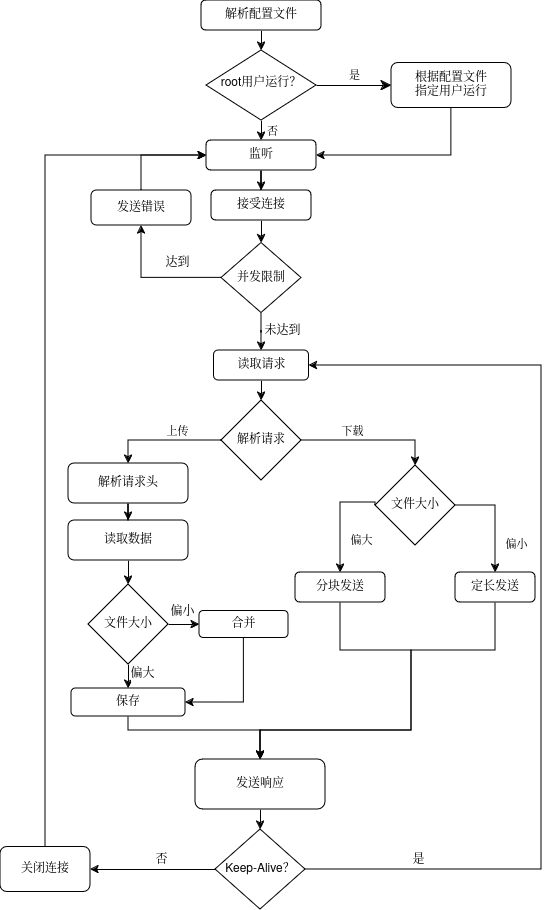

The diagram above was exported from draw.io. Its source (the exported page's mxGraphModel, read from the mxfile embedded in the PNG):
<mxGraphModel dx="981" dy="531" grid="1" gridSize="10" guides="1" tooltips="1" connect="1" arrows="1" fold="1" page="1" pageScale="1" pageWidth="827" pageHeight="1169" background="#ffffff" math="0" shadow="0">
  <root>
    <mxCell id="WIyWlLk6GJQsqaUBKTNV-0" />
    <mxCell id="WIyWlLk6GJQsqaUBKTNV-1" parent="WIyWlLk6GJQsqaUBKTNV-0" />
    <mxCell id="WIyWlLk6GJQsqaUBKTNV-5" value="是" style="edgeStyle=orthogonalEdgeStyle;rounded=0;html=1;jettySize=auto;orthogonalLoop=1;fontSize=11;endArrow=classic;endFill=1;endSize=8;strokeWidth=1;shadow=0;labelBackgroundColor=none;" parent="WIyWlLk6GJQsqaUBKTNV-1" source="WIyWlLk6GJQsqaUBKTNV-6" target="WIyWlLk6GJQsqaUBKTNV-7" edge="1">
      <mxGeometry y="10" relative="1" as="geometry">
        <mxPoint as="offset" />
      </mxGeometry>
    </mxCell>
    <mxCell id="StvsQ5JrcdawWzKvcvdL-9" style="edgeStyle=orthogonalEdgeStyle;rounded=0;orthogonalLoop=1;jettySize=auto;html=1;exitX=0.5;exitY=1;exitDx=0;exitDy=0;entryX=0.5;entryY=0;entryDx=0;entryDy=0;" parent="WIyWlLk6GJQsqaUBKTNV-1" source="WIyWlLk6GJQsqaUBKTNV-6" target="StvsQ5JrcdawWzKvcvdL-1" edge="1">
      <mxGeometry relative="1" as="geometry" />
    </mxCell>
    <mxCell id="StvsQ5JrcdawWzKvcvdL-10" value="&lt;div&gt;否&lt;/div&gt;" style="edgeLabel;html=1;align=center;verticalAlign=middle;resizable=0;points=[];" parent="StvsQ5JrcdawWzKvcvdL-9" vertex="1" connectable="0">
      <mxGeometry x="0.04" y="2" relative="1" as="geometry">
        <mxPoint x="8" as="offset" />
      </mxGeometry>
    </mxCell>
    <mxCell id="WIyWlLk6GJQsqaUBKTNV-6" value="root用户运行？" style="rhombus;whiteSpace=wrap;html=1;shadow=0;fontFamily=Helvetica;fontSize=12;align=center;strokeWidth=1;spacing=6;spacingTop=-4;" parent="WIyWlLk6GJQsqaUBKTNV-1" vertex="1">
      <mxGeometry x="275" y="140" width="110" height="70" as="geometry" />
    </mxCell>
    <mxCell id="StvsQ5JrcdawWzKvcvdL-2" style="edgeStyle=orthogonalEdgeStyle;rounded=0;orthogonalLoop=1;jettySize=auto;html=1;exitX=0.5;exitY=1;exitDx=0;exitDy=0;entryX=1;entryY=0.5;entryDx=0;entryDy=0;" parent="WIyWlLk6GJQsqaUBKTNV-1" source="WIyWlLk6GJQsqaUBKTNV-7" target="StvsQ5JrcdawWzKvcvdL-1" edge="1">
      <mxGeometry relative="1" as="geometry" />
    </mxCell>
    <mxCell id="WIyWlLk6GJQsqaUBKTNV-7" value="&lt;div&gt;根据配置文件&lt;/div&gt;&lt;div&gt;指定用户运行&lt;/div&gt;" style="rounded=1;whiteSpace=wrap;html=1;fontSize=12;glass=0;strokeWidth=1;shadow=0;" parent="WIyWlLk6GJQsqaUBKTNV-1" vertex="1">
      <mxGeometry x="460" y="152.5" width="120" height="45" as="geometry" />
    </mxCell>
    <mxCell id="StvsQ5JrcdawWzKvcvdL-75" style="edgeStyle=orthogonalEdgeStyle;rounded=0;orthogonalLoop=1;jettySize=auto;html=1;exitX=0.5;exitY=1;exitDx=0;exitDy=0;fontFamily=Helvetica;fontSize=12;fontColor=default;" parent="WIyWlLk6GJQsqaUBKTNV-1" source="StvsQ5JrcdawWzKvcvdL-1" target="StvsQ5JrcdawWzKvcvdL-74" edge="1">
      <mxGeometry relative="1" as="geometry" />
    </mxCell>
    <mxCell id="StvsQ5JrcdawWzKvcvdL-1" value="监听" style="rounded=1;whiteSpace=wrap;html=1;" parent="WIyWlLk6GJQsqaUBKTNV-1" vertex="1">
      <mxGeometry x="275" y="230" width="110" height="30" as="geometry" />
    </mxCell>
    <mxCell id="StvsQ5JrcdawWzKvcvdL-8" style="edgeStyle=orthogonalEdgeStyle;rounded=0;orthogonalLoop=1;jettySize=auto;html=1;exitX=0.5;exitY=1;exitDx=0;exitDy=0;entryX=0.5;entryY=0;entryDx=0;entryDy=0;" parent="WIyWlLk6GJQsqaUBKTNV-1" source="StvsQ5JrcdawWzKvcvdL-3" target="WIyWlLk6GJQsqaUBKTNV-6" edge="1">
      <mxGeometry relative="1" as="geometry">
        <mxPoint x="330" y="70" as="targetPoint" />
      </mxGeometry>
    </mxCell>
    <mxCell id="StvsQ5JrcdawWzKvcvdL-3" value="解析配置文件" style="rounded=1;whiteSpace=wrap;html=1;fontSize=12;glass=0;strokeWidth=1;shadow=0;" parent="WIyWlLk6GJQsqaUBKTNV-1" vertex="1">
      <mxGeometry x="270" y="90" width="120" height="30" as="geometry" />
    </mxCell>
    <mxCell id="StvsQ5JrcdawWzKvcvdL-81" style="edgeStyle=orthogonalEdgeStyle;rounded=0;orthogonalLoop=1;jettySize=auto;html=1;exitX=0;exitY=0.5;exitDx=0;exitDy=0;entryX=0.5;entryY=1;entryDx=0;entryDy=0;fontFamily=Helvetica;fontSize=12;fontColor=default;" parent="WIyWlLk6GJQsqaUBKTNV-1" source="StvsQ5JrcdawWzKvcvdL-13" target="StvsQ5JrcdawWzKvcvdL-79" edge="1">
      <mxGeometry relative="1" as="geometry" />
    </mxCell>
    <mxCell id="StvsQ5JrcdawWzKvcvdL-83" value="达到" style="edgeLabel;html=1;align=center;verticalAlign=middle;resizable=0;points=[];rounded=1;strokeColor=default;fontFamily=Helvetica;fontSize=12;fontColor=default;fillColor=default;direction=south;" parent="StvsQ5JrcdawWzKvcvdL-81" vertex="1" connectable="0">
      <mxGeometry x="-0.4889" y="3" relative="1" as="geometry">
        <mxPoint x="-11" y="-18" as="offset" />
      </mxGeometry>
    </mxCell>
    <mxCell id="StvsQ5JrcdawWzKvcvdL-92" style="edgeStyle=orthogonalEdgeStyle;rounded=0;orthogonalLoop=1;jettySize=auto;html=1;exitX=0.5;exitY=1;exitDx=0;exitDy=0;fontFamily=Helvetica;fontSize=12;fontColor=default;" parent="WIyWlLk6GJQsqaUBKTNV-1" source="StvsQ5JrcdawWzKvcvdL-13" target="StvsQ5JrcdawWzKvcvdL-84" edge="1">
      <mxGeometry relative="1" as="geometry" />
    </mxCell>
    <mxCell id="StvsQ5JrcdawWzKvcvdL-95" value="未达到" style="edgeLabel;html=1;align=center;verticalAlign=middle;resizable=0;points=[];rounded=1;strokeColor=default;fontFamily=Helvetica;fontSize=12;fontColor=default;fillColor=default;" parent="StvsQ5JrcdawWzKvcvdL-92" vertex="1" connectable="0">
      <mxGeometry x="-0.3647" y="3" relative="1" as="geometry">
        <mxPoint x="17" y="4" as="offset" />
      </mxGeometry>
    </mxCell>
    <mxCell id="StvsQ5JrcdawWzKvcvdL-13" value="并发限制" style="rhombus;whiteSpace=wrap;html=1;" parent="WIyWlLk6GJQsqaUBKTNV-1" vertex="1">
      <mxGeometry x="290" y="332.5" width="80" height="70" as="geometry" />
    </mxCell>
    <mxCell id="StvsQ5JrcdawWzKvcvdL-20" style="edgeStyle=orthogonalEdgeStyle;rounded=0;orthogonalLoop=1;jettySize=auto;html=1;exitX=0;exitY=0.5;exitDx=0;exitDy=0;entryX=0.5;entryY=0;entryDx=0;entryDy=0;" parent="WIyWlLk6GJQsqaUBKTNV-1" source="StvsQ5JrcdawWzKvcvdL-17" target="StvsQ5JrcdawWzKvcvdL-40" edge="1">
      <mxGeometry relative="1" as="geometry">
        <mxPoint x="277" y="530" as="sourcePoint" />
        <mxPoint x="187" y="675" as="targetPoint" />
      </mxGeometry>
    </mxCell>
    <mxCell id="StvsQ5JrcdawWzKvcvdL-23" value="上传" style="edgeLabel;html=1;align=center;verticalAlign=middle;resizable=0;points=[];" parent="StvsQ5JrcdawWzKvcvdL-20" vertex="1" connectable="0">
      <mxGeometry x="-0.2276" relative="1" as="geometry">
        <mxPoint y="-10" as="offset" />
      </mxGeometry>
    </mxCell>
    <mxCell id="StvsQ5JrcdawWzKvcvdL-22" style="edgeStyle=orthogonalEdgeStyle;rounded=0;orthogonalLoop=1;jettySize=auto;html=1;exitX=1;exitY=0.5;exitDx=0;exitDy=0;entryX=0.5;entryY=0;entryDx=0;entryDy=0;" parent="WIyWlLk6GJQsqaUBKTNV-1" source="StvsQ5JrcdawWzKvcvdL-17" target="StvsQ5JrcdawWzKvcvdL-21" edge="1">
      <mxGeometry relative="1" as="geometry" />
    </mxCell>
    <mxCell id="StvsQ5JrcdawWzKvcvdL-24" value="下载" style="edgeLabel;html=1;align=center;verticalAlign=middle;resizable=0;points=[];" parent="StvsQ5JrcdawWzKvcvdL-22" vertex="1" connectable="0">
      <mxGeometry x="-0.275" y="2" relative="1" as="geometry">
        <mxPoint y="-8" as="offset" />
      </mxGeometry>
    </mxCell>
    <mxCell id="StvsQ5JrcdawWzKvcvdL-17" value="解析请求" style="rhombus;whiteSpace=wrap;html=1;" parent="WIyWlLk6GJQsqaUBKTNV-1" vertex="1">
      <mxGeometry x="290" y="490" width="80" height="80" as="geometry" />
    </mxCell>
    <mxCell id="StvsQ5JrcdawWzKvcvdL-27" style="edgeStyle=orthogonalEdgeStyle;rounded=0;orthogonalLoop=1;jettySize=auto;html=1;exitX=0;exitY=0.5;exitDx=0;exitDy=0;entryX=0.5;entryY=0;entryDx=0;entryDy=0;" parent="WIyWlLk6GJQsqaUBKTNV-1" source="StvsQ5JrcdawWzKvcvdL-21" target="StvsQ5JrcdawWzKvcvdL-31" edge="1">
      <mxGeometry relative="1" as="geometry">
        <mxPoint x="424" y="767" as="targetPoint" />
        <Array as="points">
          <mxPoint x="409" y="592" />
          <mxPoint x="409" y="662" />
        </Array>
      </mxGeometry>
    </mxCell>
    <mxCell id="StvsQ5JrcdawWzKvcvdL-28" value="偏大" style="edgeLabel;html=1;align=center;verticalAlign=middle;resizable=0;points=[];" parent="StvsQ5JrcdawWzKvcvdL-27" vertex="1" connectable="0">
      <mxGeometry x="0.2357" y="3" relative="1" as="geometry">
        <mxPoint x="17" y="8" as="offset" />
      </mxGeometry>
    </mxCell>
    <mxCell id="StvsQ5JrcdawWzKvcvdL-29" style="edgeStyle=orthogonalEdgeStyle;rounded=0;orthogonalLoop=1;jettySize=auto;html=1;exitX=1;exitY=0.5;exitDx=0;exitDy=0;entryX=0.5;entryY=0;entryDx=0;entryDy=0;" parent="WIyWlLk6GJQsqaUBKTNV-1" source="StvsQ5JrcdawWzKvcvdL-21" target="StvsQ5JrcdawWzKvcvdL-32" edge="1">
      <mxGeometry relative="1" as="geometry">
        <mxPoint x="574" y="757" as="targetPoint" />
      </mxGeometry>
    </mxCell>
    <mxCell id="StvsQ5JrcdawWzKvcvdL-30" value="偏小" style="edgeLabel;html=1;align=center;verticalAlign=middle;resizable=0;points=[];" parent="StvsQ5JrcdawWzKvcvdL-29" vertex="1" connectable="0">
      <mxGeometry x="0.329" y="1" relative="1" as="geometry">
        <mxPoint x="19" y="7" as="offset" />
      </mxGeometry>
    </mxCell>
    <mxCell id="StvsQ5JrcdawWzKvcvdL-21" value="文件大小" style="rhombus;whiteSpace=wrap;html=1;" parent="WIyWlLk6GJQsqaUBKTNV-1" vertex="1">
      <mxGeometry x="444" y="555" width="80" height="80" as="geometry" />
    </mxCell>
    <mxCell id="StvsQ5JrcdawWzKvcvdL-52" style="edgeStyle=orthogonalEdgeStyle;rounded=0;orthogonalLoop=1;jettySize=auto;html=1;exitX=0.5;exitY=1;exitDx=0;exitDy=0;entryX=0.5;entryY=0;entryDx=0;entryDy=0;" parent="WIyWlLk6GJQsqaUBKTNV-1" source="StvsQ5JrcdawWzKvcvdL-31" target="StvsQ5JrcdawWzKvcvdL-45" edge="1">
      <mxGeometry relative="1" as="geometry">
        <mxPoint x="330" y="875" as="targetPoint" />
        <Array as="points">
          <mxPoint x="409" y="740" />
          <mxPoint x="480" y="740" />
          <mxPoint x="480" y="820" />
          <mxPoint x="329" y="820" />
        </Array>
      </mxGeometry>
    </mxCell>
    <mxCell id="StvsQ5JrcdawWzKvcvdL-31" value="分块发送" style="rounded=1;whiteSpace=wrap;html=1;" parent="WIyWlLk6GJQsqaUBKTNV-1" vertex="1">
      <mxGeometry x="364" y="662" width="90" height="30" as="geometry" />
    </mxCell>
    <mxCell id="StvsQ5JrcdawWzKvcvdL-53" style="edgeStyle=orthogonalEdgeStyle;rounded=0;orthogonalLoop=1;jettySize=auto;html=1;exitX=0.5;exitY=1;exitDx=0;exitDy=0;entryX=0.5;entryY=0;entryDx=0;entryDy=0;" parent="WIyWlLk6GJQsqaUBKTNV-1" source="StvsQ5JrcdawWzKvcvdL-32" target="StvsQ5JrcdawWzKvcvdL-45" edge="1">
      <mxGeometry relative="1" as="geometry">
        <mxPoint x="330" y="875" as="targetPoint" />
        <Array as="points">
          <mxPoint x="564" y="740" />
          <mxPoint x="480" y="740" />
          <mxPoint x="480" y="820" />
          <mxPoint x="329" y="820" />
        </Array>
      </mxGeometry>
    </mxCell>
    <mxCell id="StvsQ5JrcdawWzKvcvdL-32" value="定长发送" style="rounded=1;whiteSpace=wrap;html=1;" parent="WIyWlLk6GJQsqaUBKTNV-1" vertex="1">
      <mxGeometry x="524" y="662" width="80" height="30" as="geometry" />
    </mxCell>
    <mxCell id="StvsQ5JrcdawWzKvcvdL-43" style="edgeStyle=orthogonalEdgeStyle;rounded=0;orthogonalLoop=1;jettySize=auto;html=1;exitX=0.5;exitY=1;exitDx=0;exitDy=0;" parent="WIyWlLk6GJQsqaUBKTNV-1" source="StvsQ5JrcdawWzKvcvdL-40" target="StvsQ5JrcdawWzKvcvdL-42" edge="1">
      <mxGeometry relative="1" as="geometry" />
    </mxCell>
    <mxCell id="StvsQ5JrcdawWzKvcvdL-40" value="解析请求头" style="rounded=1;whiteSpace=wrap;html=1;" parent="WIyWlLk6GJQsqaUBKTNV-1" vertex="1">
      <mxGeometry x="137" y="553" width="120" height="40" as="geometry" />
    </mxCell>
    <mxCell id="StvsQ5JrcdawWzKvcvdL-98" style="edgeStyle=orthogonalEdgeStyle;rounded=0;orthogonalLoop=1;jettySize=auto;html=1;exitX=0.5;exitY=1;exitDx=0;exitDy=0;entryX=0.5;entryY=0;entryDx=0;entryDy=0;fontFamily=Helvetica;fontSize=12;fontColor=default;" parent="WIyWlLk6GJQsqaUBKTNV-1" source="StvsQ5JrcdawWzKvcvdL-42" target="StvsQ5JrcdawWzKvcvdL-97" edge="1">
      <mxGeometry relative="1" as="geometry" />
    </mxCell>
    <mxCell id="StvsQ5JrcdawWzKvcvdL-42" value="读取数据" style="rounded=1;whiteSpace=wrap;html=1;" parent="WIyWlLk6GJQsqaUBKTNV-1" vertex="1">
      <mxGeometry x="137" y="610" width="120" height="40" as="geometry" />
    </mxCell>
    <mxCell id="StvsQ5JrcdawWzKvcvdL-62" style="edgeStyle=orthogonalEdgeStyle;rounded=0;orthogonalLoop=1;jettySize=auto;html=1;exitX=0.5;exitY=1;exitDx=0;exitDy=0;fontFamily=Helvetica;fontSize=12;fontColor=default;entryX=0.5;entryY=0;entryDx=0;entryDy=0;" parent="WIyWlLk6GJQsqaUBKTNV-1" source="StvsQ5JrcdawWzKvcvdL-45" target="StvsQ5JrcdawWzKvcvdL-63" edge="1">
      <mxGeometry relative="1" as="geometry">
        <mxPoint x="329" y="1044" as="targetPoint" />
      </mxGeometry>
    </mxCell>
    <mxCell id="StvsQ5JrcdawWzKvcvdL-45" value="发送响应" style="rounded=1;whiteSpace=wrap;html=1;" parent="WIyWlLk6GJQsqaUBKTNV-1" vertex="1">
      <mxGeometry x="264" y="849" width="130" height="50" as="geometry" />
    </mxCell>
    <mxCell id="StvsQ5JrcdawWzKvcvdL-67" style="edgeStyle=orthogonalEdgeStyle;rounded=0;orthogonalLoop=1;jettySize=auto;html=1;exitX=1;exitY=0.5;exitDx=0;exitDy=0;fontFamily=Helvetica;fontSize=12;fontColor=default;entryX=1;entryY=0.5;entryDx=0;entryDy=0;" parent="WIyWlLk6GJQsqaUBKTNV-1" source="StvsQ5JrcdawWzKvcvdL-63" target="StvsQ5JrcdawWzKvcvdL-84" edge="1">
      <mxGeometry relative="1" as="geometry">
        <mxPoint x="410" y="465" as="targetPoint" />
        <Array as="points">
          <mxPoint x="610" y="959" />
          <mxPoint x="610" y="455" />
        </Array>
      </mxGeometry>
    </mxCell>
    <mxCell id="StvsQ5JrcdawWzKvcvdL-68" value="是" style="edgeLabel;html=1;align=center;verticalAlign=middle;resizable=0;points=[];rounded=1;strokeColor=default;fontFamily=Helvetica;fontSize=12;fontColor=default;fillColor=default;" parent="StvsQ5JrcdawWzKvcvdL-67" vertex="1" connectable="0">
      <mxGeometry x="-0.7588" y="-2" relative="1" as="geometry">
        <mxPoint x="-5" y="-12" as="offset" />
      </mxGeometry>
    </mxCell>
    <mxCell id="StvsQ5JrcdawWzKvcvdL-72" style="edgeStyle=orthogonalEdgeStyle;rounded=0;orthogonalLoop=1;jettySize=auto;html=1;exitX=0;exitY=0.5;exitDx=0;exitDy=0;entryX=1;entryY=0.5;entryDx=0;entryDy=0;fontFamily=Helvetica;fontSize=12;fontColor=default;" parent="WIyWlLk6GJQsqaUBKTNV-1" source="StvsQ5JrcdawWzKvcvdL-63" target="StvsQ5JrcdawWzKvcvdL-71" edge="1">
      <mxGeometry relative="1" as="geometry" />
    </mxCell>
    <mxCell id="StvsQ5JrcdawWzKvcvdL-96" value="否" style="edgeLabel;html=1;align=center;verticalAlign=middle;resizable=0;points=[];rounded=1;strokeColor=default;fontFamily=Helvetica;fontSize=12;fontColor=default;fillColor=default;" parent="StvsQ5JrcdawWzKvcvdL-72" vertex="1" connectable="0">
      <mxGeometry x="-0.232" relative="1" as="geometry">
        <mxPoint x="-7" y="-10" as="offset" />
      </mxGeometry>
    </mxCell>
    <mxCell id="StvsQ5JrcdawWzKvcvdL-63" value="Keep-Alive？" style="rhombus;whiteSpace=wrap;html=1;strokeColor=default;align=center;verticalAlign=middle;fontFamily=Helvetica;fontSize=12;fontColor=default;fillColor=default;" parent="WIyWlLk6GJQsqaUBKTNV-1" vertex="1">
      <mxGeometry x="284" y="919" width="90" height="80" as="geometry" />
    </mxCell>
    <mxCell id="StvsQ5JrcdawWzKvcvdL-94" style="edgeStyle=orthogonalEdgeStyle;rounded=0;orthogonalLoop=1;jettySize=auto;html=1;exitX=0.5;exitY=0;exitDx=0;exitDy=0;fontFamily=Helvetica;fontSize=12;fontColor=default;entryX=0;entryY=0.5;entryDx=0;entryDy=0;" parent="WIyWlLk6GJQsqaUBKTNV-1" source="StvsQ5JrcdawWzKvcvdL-71" target="StvsQ5JrcdawWzKvcvdL-1" edge="1">
      <mxGeometry relative="1" as="geometry">
        <mxPoint x="115" y="210" as="targetPoint" />
      </mxGeometry>
    </mxCell>
    <mxCell id="StvsQ5JrcdawWzKvcvdL-71" value="关闭连接" style="rounded=1;whiteSpace=wrap;html=1;strokeColor=default;align=center;verticalAlign=middle;fontFamily=Helvetica;fontSize=12;fontColor=default;fillColor=default;" parent="WIyWlLk6GJQsqaUBKTNV-1" vertex="1">
      <mxGeometry x="69" y="936.5" width="90" height="45" as="geometry" />
    </mxCell>
    <mxCell id="StvsQ5JrcdawWzKvcvdL-76" style="edgeStyle=orthogonalEdgeStyle;rounded=0;orthogonalLoop=1;jettySize=auto;html=1;exitX=0.5;exitY=1;exitDx=0;exitDy=0;entryX=0.5;entryY=0;entryDx=0;entryDy=0;fontFamily=Helvetica;fontSize=12;fontColor=default;" parent="WIyWlLk6GJQsqaUBKTNV-1" source="StvsQ5JrcdawWzKvcvdL-74" target="StvsQ5JrcdawWzKvcvdL-13" edge="1">
      <mxGeometry relative="1" as="geometry" />
    </mxCell>
    <mxCell id="StvsQ5JrcdawWzKvcvdL-74" value="接受连接" style="rounded=1;whiteSpace=wrap;html=1;strokeColor=default;align=center;verticalAlign=middle;fontFamily=Helvetica;fontSize=12;fontColor=default;fillColor=default;" parent="WIyWlLk6GJQsqaUBKTNV-1" vertex="1">
      <mxGeometry x="280" y="280" width="100" height="30" as="geometry" />
    </mxCell>
    <mxCell id="StvsQ5JrcdawWzKvcvdL-82" style="edgeStyle=orthogonalEdgeStyle;rounded=0;orthogonalLoop=1;jettySize=auto;html=1;exitX=0.5;exitY=0;exitDx=0;exitDy=0;entryX=0;entryY=0.5;entryDx=0;entryDy=0;fontFamily=Helvetica;fontSize=12;fontColor=default;" parent="WIyWlLk6GJQsqaUBKTNV-1" source="StvsQ5JrcdawWzKvcvdL-79" target="StvsQ5JrcdawWzKvcvdL-1" edge="1">
      <mxGeometry relative="1" as="geometry" />
    </mxCell>
    <mxCell id="StvsQ5JrcdawWzKvcvdL-79" value="发送错误" style="rounded=1;whiteSpace=wrap;html=1;strokeColor=default;align=center;verticalAlign=middle;fontFamily=Helvetica;fontSize=12;fontColor=default;fillColor=default;" parent="WIyWlLk6GJQsqaUBKTNV-1" vertex="1">
      <mxGeometry x="160" y="280" width="100" height="35" as="geometry" />
    </mxCell>
    <mxCell id="StvsQ5JrcdawWzKvcvdL-93" style="edgeStyle=orthogonalEdgeStyle;rounded=0;orthogonalLoop=1;jettySize=auto;html=1;exitX=0.5;exitY=1;exitDx=0;exitDy=0;entryX=0.5;entryY=0;entryDx=0;entryDy=0;fontFamily=Helvetica;fontSize=12;fontColor=default;" parent="WIyWlLk6GJQsqaUBKTNV-1" source="StvsQ5JrcdawWzKvcvdL-84" target="StvsQ5JrcdawWzKvcvdL-17" edge="1">
      <mxGeometry relative="1" as="geometry" />
    </mxCell>
    <mxCell id="StvsQ5JrcdawWzKvcvdL-84" value="读取请求" style="rounded=1;whiteSpace=wrap;html=1;strokeColor=default;align=center;verticalAlign=middle;fontFamily=Helvetica;fontSize=12;fontColor=default;fillColor=default;" parent="WIyWlLk6GJQsqaUBKTNV-1" vertex="1">
      <mxGeometry x="282.5" y="440" width="95" height="30" as="geometry" />
    </mxCell>
    <mxCell id="StvsQ5JrcdawWzKvcvdL-100" style="edgeStyle=orthogonalEdgeStyle;rounded=0;orthogonalLoop=1;jettySize=auto;html=1;exitX=0.5;exitY=1;exitDx=0;exitDy=0;entryX=0.5;entryY=0;entryDx=0;entryDy=0;fontFamily=Helvetica;fontSize=12;fontColor=default;" parent="WIyWlLk6GJQsqaUBKTNV-1" source="StvsQ5JrcdawWzKvcvdL-97" target="StvsQ5JrcdawWzKvcvdL-99" edge="1">
      <mxGeometry relative="1" as="geometry" />
    </mxCell>
    <mxCell id="StvsQ5JrcdawWzKvcvdL-110" value="偏大" style="edgeLabel;html=1;align=center;verticalAlign=middle;resizable=0;points=[];strokeColor=default;fontFamily=Helvetica;fontSize=12;fontColor=default;fillColor=default;" parent="StvsQ5JrcdawWzKvcvdL-100" vertex="1" connectable="0">
      <mxGeometry x="-0.25" y="-1" relative="1" as="geometry">
        <mxPoint x="14" as="offset" />
      </mxGeometry>
    </mxCell>
    <mxCell id="StvsQ5JrcdawWzKvcvdL-108" style="edgeStyle=orthogonalEdgeStyle;rounded=0;orthogonalLoop=1;jettySize=auto;html=1;exitX=1;exitY=0.5;exitDx=0;exitDy=0;entryX=0;entryY=0.5;entryDx=0;entryDy=0;fontFamily=Helvetica;fontSize=12;fontColor=default;" parent="WIyWlLk6GJQsqaUBKTNV-1" source="StvsQ5JrcdawWzKvcvdL-97" target="StvsQ5JrcdawWzKvcvdL-103" edge="1">
      <mxGeometry relative="1" as="geometry" />
    </mxCell>
    <mxCell id="StvsQ5JrcdawWzKvcvdL-109" value="偏小" style="edgeLabel;html=1;align=center;verticalAlign=middle;resizable=0;points=[];strokeColor=default;fontFamily=Helvetica;fontSize=12;fontColor=default;fillColor=default;" parent="StvsQ5JrcdawWzKvcvdL-108" vertex="1" connectable="0">
      <mxGeometry x="-0.0968" y="-2" relative="1" as="geometry">
        <mxPoint x="-1" y="-15" as="offset" />
      </mxGeometry>
    </mxCell>
    <mxCell id="StvsQ5JrcdawWzKvcvdL-97" value="文件大小" style="rhombus;whiteSpace=wrap;html=1;strokeColor=default;align=center;verticalAlign=middle;fontFamily=Helvetica;fontSize=12;fontColor=default;fillColor=default;" parent="WIyWlLk6GJQsqaUBKTNV-1" vertex="1">
      <mxGeometry x="157" y="674" width="80" height="80" as="geometry" />
    </mxCell>
    <mxCell id="StvsQ5JrcdawWzKvcvdL-106" style="edgeStyle=orthogonalEdgeStyle;rounded=0;orthogonalLoop=1;jettySize=auto;html=1;exitX=0.5;exitY=1;exitDx=0;exitDy=0;entryX=0.5;entryY=0;entryDx=0;entryDy=0;fontFamily=Helvetica;fontSize=12;fontColor=default;" parent="WIyWlLk6GJQsqaUBKTNV-1" source="StvsQ5JrcdawWzKvcvdL-99" target="StvsQ5JrcdawWzKvcvdL-45" edge="1">
      <mxGeometry relative="1" as="geometry">
        <Array as="points">
          <mxPoint x="197" y="820" />
          <mxPoint x="329" y="820" />
        </Array>
      </mxGeometry>
    </mxCell>
    <mxCell id="StvsQ5JrcdawWzKvcvdL-99" value="保存" style="rounded=1;whiteSpace=wrap;html=1;strokeColor=default;align=center;verticalAlign=middle;fontFamily=Helvetica;fontSize=12;fontColor=default;fillColor=default;" parent="WIyWlLk6GJQsqaUBKTNV-1" vertex="1">
      <mxGeometry x="140" y="778" width="114" height="28" as="geometry" />
    </mxCell>
    <mxCell id="StvsQ5JrcdawWzKvcvdL-105" style="edgeStyle=orthogonalEdgeStyle;rounded=0;orthogonalLoop=1;jettySize=auto;html=1;exitX=0.5;exitY=1;exitDx=0;exitDy=0;entryX=1;entryY=0.5;entryDx=0;entryDy=0;fontFamily=Helvetica;fontSize=12;fontColor=default;" parent="WIyWlLk6GJQsqaUBKTNV-1" source="StvsQ5JrcdawWzKvcvdL-103" target="StvsQ5JrcdawWzKvcvdL-99" edge="1">
      <mxGeometry relative="1" as="geometry" />
    </mxCell>
    <mxCell id="StvsQ5JrcdawWzKvcvdL-103" value="合并" style="rounded=1;whiteSpace=wrap;html=1;strokeColor=default;align=center;verticalAlign=middle;fontFamily=Helvetica;fontSize=12;fontColor=default;fillColor=default;" parent="WIyWlLk6GJQsqaUBKTNV-1" vertex="1">
      <mxGeometry x="268" y="700.5" width="89" height="27" as="geometry" />
    </mxCell>
  </root>
</mxGraphModel>